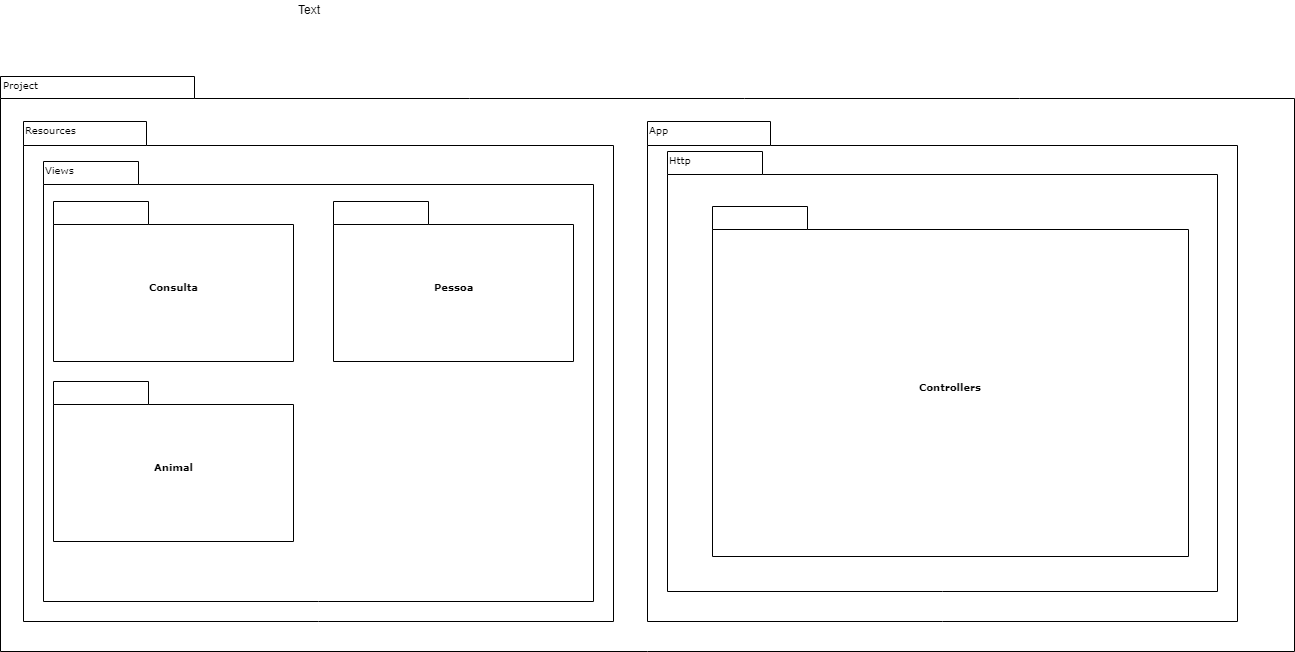

The diagram above was exported from draw.io. Its source (the exported page's mxGraphModel, read from the mxfile embedded in the PNG):
<mxGraphModel dx="1422" dy="796" grid="1" gridSize="10" guides="1" tooltips="1" connect="1" arrows="1" fold="1" page="1" pageScale="1" pageWidth="827" pageHeight="1169" background="#ffffff" math="0" shadow="0">
  <root>
    <mxCell id="0" />
    <mxCell id="1" parent="0" />
    <mxCell id="6e0c8c40b5770093-72" value="" style="shape=folder;fontStyle=1;spacingTop=10;tabWidth=194;tabHeight=22;tabPosition=left;html=1;rounded=0;shadow=0;comic=0;labelBackgroundColor=none;strokeColor=#000000;strokeWidth=1;fillColor=none;fontFamily=Verdana;fontSize=10;fontColor=#000000;align=center;" parent="1" vertex="1">
      <mxGeometry x="327" y="115" width="1294" height="575" as="geometry" />
    </mxCell>
    <mxCell id="6e0c8c40b5770093-33" value="s" style="shape=folder;fontStyle=1;spacingTop=10;tabWidth=123;tabHeight=24;tabPosition=left;html=1;rounded=0;shadow=0;comic=0;labelBackgroundColor=none;strokeColor=#000000;strokeWidth=1;fillColor=#ffffff;fontFamily=Verdana;fontSize=10;fontColor=#000000;align=center;" parent="1" vertex="1">
      <mxGeometry x="350" y="160" width="590" height="500" as="geometry" />
    </mxCell>
    <mxCell id="6e0c8c40b5770093-42" value="" style="shape=folder;fontStyle=1;spacingTop=10;tabWidth=95;tabHeight=23;tabPosition=left;html=1;rounded=0;shadow=0;comic=0;labelBackgroundColor=none;strokeColor=#000000;strokeWidth=1;fillColor=#ffffff;fontFamily=Verdana;fontSize=10;fontColor=#000000;align=center;" parent="1" vertex="1">
      <mxGeometry x="370" y="200" width="550" height="440" as="geometry" />
    </mxCell>
    <mxCell id="6e0c8c40b5770093-73" value="Project" style="text;html=1;align=left;verticalAlign=top;spacingTop=-4;fontSize=10;fontFamily=Verdana;fontColor=#000000;" parent="1" vertex="1">
      <mxGeometry x="327.5" y="114.5" width="130" height="20" as="geometry" />
    </mxCell>
    <mxCell id="Vzsq55iWAyiw-1pqdDEk-1" value="Text" style="text;html=1;resizable=0;points=[];autosize=1;align=left;verticalAlign=top;spacingTop=-4;" vertex="1" parent="1">
      <mxGeometry x="623" y="39" width="40" height="20" as="geometry" />
    </mxCell>
    <mxCell id="Vzsq55iWAyiw-1pqdDEk-2" value="Resources" style="text;html=1;align=left;verticalAlign=top;spacingTop=-4;fontSize=10;fontFamily=Verdana;fontColor=#000000;" vertex="1" parent="1">
      <mxGeometry x="350" y="160" width="130" height="20" as="geometry" />
    </mxCell>
    <mxCell id="Vzsq55iWAyiw-1pqdDEk-3" value="Views" style="text;html=1;align=left;verticalAlign=top;spacingTop=-4;fontSize=10;fontFamily=Verdana;fontColor=#000000;" vertex="1" parent="1">
      <mxGeometry x="370" y="200" width="130" height="20" as="geometry" />
    </mxCell>
    <mxCell id="Vzsq55iWAyiw-1pqdDEk-4" value="Consulta" style="shape=folder;fontStyle=1;spacingTop=10;tabWidth=95;tabHeight=23;tabPosition=left;html=1;rounded=0;shadow=0;comic=0;labelBackgroundColor=none;strokeColor=#000000;strokeWidth=1;fillColor=#ffffff;fontFamily=Verdana;fontSize=10;fontColor=#000000;align=center;" vertex="1" parent="1">
      <mxGeometry x="380" y="240" width="240" height="160" as="geometry" />
    </mxCell>
    <mxCell id="Vzsq55iWAyiw-1pqdDEk-5" value="Pessoa&lt;span style=&quot;font-family: &amp;#34;helvetica&amp;#34; , &amp;#34;arial&amp;#34; , sans-serif ; font-size: 0px ; font-weight: 400&quot;&gt;%3CmxGraphModel%3E%3Croot%3E%3CmxCell%20id%3D%220%22%2F%3E%3CmxCell%20id%3D%221%22%20parent%3D%220%22%2F%3E%3CmxCell%20id%3D%222%22%20value%3D%22Consulta%22%20style%3D%22shape%3Dfolder%3BfontStyle%3D1%3BspacingTop%3D10%3BtabWidth%3D95%3BtabHeight%3D23%3BtabPosition%3Dleft%3Bhtml%3D1%3Brounded%3D0%3Bshadow%3D0%3Bcomic%3D0%3BlabelBackgroundColor%3Dnone%3BstrokeColor%3D%23000000%3BstrokeWidth%3D1%3BfillColor%3D%23ffffff%3BfontFamily%3DVerdana%3BfontSize%3D10%3BfontColor%3D%23000000%3Balign%3Dcenter%3B%22%20vertex%3D%221%22%20parent%3D%221%22%3E%3CmxGeometry%20x%3D%22380%22%20y%3D%22240%22%20width%3D%22270%22%20height%3D%22160%22%20as%3D%22geometry%22%2F%3E%3C%2FmxCell%3E%3C%2Froot%3E%3C%2FmxGraphModel%3E&lt;/span&gt;&lt;span style=&quot;font-family: &amp;#34;helvetica&amp;#34; , &amp;#34;arial&amp;#34; , sans-serif ; font-size: 0px ; font-weight: 400&quot;&gt;%3CmxGraphModel%3E%3Croot%3E%3CmxCell%20id%3D%220%22%2F%3E%3CmxCell%20id%3D%221%22%20parent%3D%220%22%2F%3E%3CmxCell%20id%3D%222%22%20value%3D%22Consulta%22%20style%3D%22shape%3Dfolder%3BfontStyle%3D1%3BspacingTop%3D10%3BtabWidth%3D95%3BtabHeight%3D23%3BtabPosition%3Dleft%3Bhtml%3D1%3Brounded%3D0%3Bshadow%3D0%3Bcomic%3D0%3BlabelBackgroundColor%3Dnone%3BstrokeColor%3D%23000000%3BstrokeWidth%3D1%3BfillColor%3D%23ffffff%3BfontFamily%3DVerdana%3BfontSize%3D10%3BfontColor%3D%23000000%3Balign%3Dcenter%3B%22%20vertex%3D%221%22%20parent%3D%221%22%3E%3CmxGeometry%20x%3D%22380%22%20y%3D%22240%22%20width%3D%22270%22%20height%3D%22160%22%20as%3D%22geometry%22%2F%3E%3C%2FmxCell%3E%3C%2Froot%3E%3C%2FmxGraphModel%3E&lt;/span&gt;" style="shape=folder;fontStyle=1;spacingTop=10;tabWidth=95;tabHeight=23;tabPosition=left;html=1;rounded=0;shadow=0;comic=0;labelBackgroundColor=none;strokeColor=#000000;strokeWidth=1;fillColor=#ffffff;fontFamily=Verdana;fontSize=10;fontColor=#000000;align=center;" vertex="1" parent="1">
      <mxGeometry x="660" y="240" width="240" height="160" as="geometry" />
    </mxCell>
    <mxCell id="Vzsq55iWAyiw-1pqdDEk-6" value="Animal" style="shape=folder;fontStyle=1;spacingTop=10;tabWidth=95;tabHeight=23;tabPosition=left;html=1;rounded=0;shadow=0;comic=0;labelBackgroundColor=none;strokeColor=#000000;strokeWidth=1;fillColor=#ffffff;fontFamily=Verdana;fontSize=10;fontColor=#000000;align=center;" vertex="1" parent="1">
      <mxGeometry x="380" y="420" width="240" height="160" as="geometry" />
    </mxCell>
    <mxCell id="Vzsq55iWAyiw-1pqdDEk-7" value="" style="shape=folder;fontStyle=1;spacingTop=10;tabWidth=123;tabHeight=24;tabPosition=left;html=1;rounded=0;shadow=0;comic=0;labelBackgroundColor=none;strokeColor=#000000;strokeWidth=1;fillColor=#ffffff;fontFamily=Verdana;fontSize=10;fontColor=#000000;align=center;" vertex="1" parent="1">
      <mxGeometry x="974" y="160" width="590" height="500" as="geometry" />
    </mxCell>
    <mxCell id="Vzsq55iWAyiw-1pqdDEk-8" value="App" style="text;html=1;align=left;verticalAlign=top;spacingTop=-4;fontSize=10;fontFamily=Verdana;fontColor=#000000;" vertex="1" parent="1">
      <mxGeometry x="974" y="160" width="130" height="20" as="geometry" />
    </mxCell>
    <mxCell id="Vzsq55iWAyiw-1pqdDEk-9" value="" style="shape=folder;fontStyle=1;spacingTop=10;tabWidth=95;tabHeight=23;tabPosition=left;html=1;rounded=0;shadow=0;comic=0;labelBackgroundColor=none;strokeColor=#000000;strokeWidth=1;fillColor=#ffffff;fontFamily=Verdana;fontSize=10;fontColor=#000000;align=center;" vertex="1" parent="1">
      <mxGeometry x="994" y="190" width="550" height="440" as="geometry" />
    </mxCell>
    <mxCell id="Vzsq55iWAyiw-1pqdDEk-10" value="Http" style="text;html=1;align=left;verticalAlign=top;spacingTop=-4;fontSize=10;fontFamily=Verdana;fontColor=#000000;" vertex="1" parent="1">
      <mxGeometry x="994" y="190" width="130" height="20" as="geometry" />
    </mxCell>
    <mxCell id="Vzsq55iWAyiw-1pqdDEk-12" value="Controllers" style="shape=folder;fontStyle=1;spacingTop=10;tabWidth=95;tabHeight=23;tabPosition=left;html=1;rounded=0;shadow=0;comic=0;labelBackgroundColor=none;strokeColor=#000000;strokeWidth=1;fillColor=#ffffff;fontFamily=Verdana;fontSize=10;fontColor=#000000;align=center;" vertex="1" parent="1">
      <mxGeometry x="1039" y="245" width="476" height="350" as="geometry" />
    </mxCell>
  </root>
</mxGraphModel>